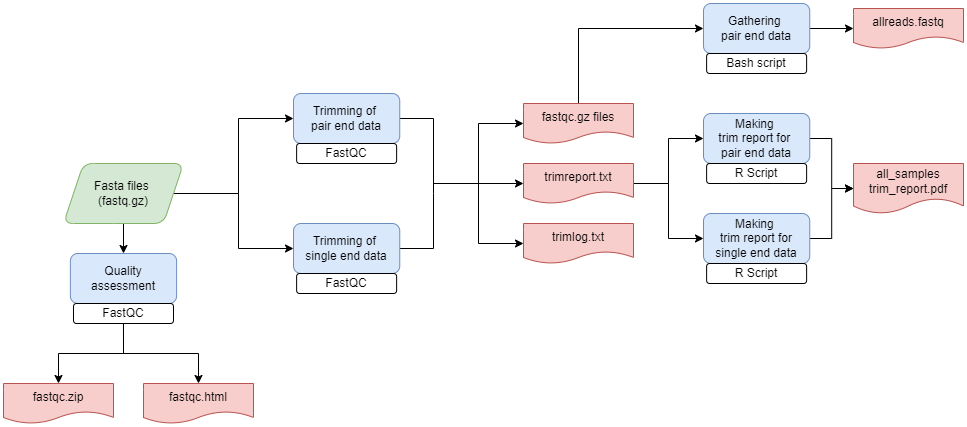

The diagram above was exported from draw.io. Its source (the exported page's mxGraphModel, read from the mxfile embedded in the PNG):
<mxGraphModel dx="868" dy="482" grid="1" gridSize="10" guides="1" tooltips="1" connect="1" arrows="1" fold="1" page="0" pageScale="1" pageWidth="3300" pageHeight="4681" math="0" shadow="0">
  <root>
    <mxCell id="0" />
    <mxCell id="1" parent="0" />
    <mxCell id="njgNRoEwg1gi-yfZG-VT-4" style="edgeStyle=orthogonalEdgeStyle;rounded=0;orthogonalLoop=1;jettySize=auto;html=1;exitX=0.5;exitY=1;exitDx=0;exitDy=0;entryX=0.5;entryY=0;entryDx=0;entryDy=0;" edge="1" parent="1" source="njgNRoEwg1gi-yfZG-VT-2" target="njgNRoEwg1gi-yfZG-VT-3">
      <mxGeometry relative="1" as="geometry" />
    </mxCell>
    <mxCell id="njgNRoEwg1gi-yfZG-VT-13" style="edgeStyle=orthogonalEdgeStyle;rounded=0;orthogonalLoop=1;jettySize=auto;html=1;exitX=1;exitY=0.5;exitDx=0;exitDy=0;entryX=0;entryY=0.5;entryDx=0;entryDy=0;" edge="1" parent="1" source="njgNRoEwg1gi-yfZG-VT-2" target="njgNRoEwg1gi-yfZG-VT-12">
      <mxGeometry relative="1" as="geometry" />
    </mxCell>
    <mxCell id="njgNRoEwg1gi-yfZG-VT-16" style="edgeStyle=orthogonalEdgeStyle;rounded=0;orthogonalLoop=1;jettySize=auto;html=1;exitX=1;exitY=0.5;exitDx=0;exitDy=0;entryX=0;entryY=0.5;entryDx=0;entryDy=0;" edge="1" parent="1" source="njgNRoEwg1gi-yfZG-VT-2" target="njgNRoEwg1gi-yfZG-VT-15">
      <mxGeometry relative="1" as="geometry" />
    </mxCell>
    <mxCell id="njgNRoEwg1gi-yfZG-VT-2" value="Fasta files&amp;nbsp;&lt;br&gt;(fastq.gz)" style="shape=parallelogram;perimeter=parallelogramPerimeter;whiteSpace=wrap;html=1;fixedSize=1;fillColor=#d5e8d4;strokeColor=#82b366;rounded=1;" vertex="1" parent="1">
      <mxGeometry x="120" y="210" width="120" height="60" as="geometry" />
    </mxCell>
    <mxCell id="njgNRoEwg1gi-yfZG-VT-3" value="Quality assessment" style="rounded=1;whiteSpace=wrap;html=1;fillColor=#dae8fc;strokeColor=#6c8ebf;" vertex="1" parent="1">
      <mxGeometry x="126.86999999999999" y="300" width="106.25" height="50" as="geometry" />
    </mxCell>
    <mxCell id="njgNRoEwg1gi-yfZG-VT-8" style="edgeStyle=orthogonalEdgeStyle;rounded=0;orthogonalLoop=1;jettySize=auto;html=1;exitX=0.5;exitY=1;exitDx=0;exitDy=0;entryX=0.5;entryY=0;entryDx=0;entryDy=0;" edge="1" parent="1" source="njgNRoEwg1gi-yfZG-VT-5" target="njgNRoEwg1gi-yfZG-VT-7">
      <mxGeometry relative="1" as="geometry" />
    </mxCell>
    <mxCell id="njgNRoEwg1gi-yfZG-VT-11" style="edgeStyle=orthogonalEdgeStyle;rounded=0;orthogonalLoop=1;jettySize=auto;html=1;exitX=0.5;exitY=1;exitDx=0;exitDy=0;" edge="1" parent="1" source="njgNRoEwg1gi-yfZG-VT-5" target="njgNRoEwg1gi-yfZG-VT-10">
      <mxGeometry relative="1" as="geometry" />
    </mxCell>
    <mxCell id="njgNRoEwg1gi-yfZG-VT-5" value="FastQC" style="rounded=1;whiteSpace=wrap;html=1;" vertex="1" parent="1">
      <mxGeometry x="129.99" y="350" width="100" height="20" as="geometry" />
    </mxCell>
    <mxCell id="njgNRoEwg1gi-yfZG-VT-7" value="fastqc.zip" style="shape=document;whiteSpace=wrap;html=1;boundedLbl=1;rounded=1;fillColor=#f8cecc;strokeColor=#b85450;" vertex="1" parent="1">
      <mxGeometry x="60" y="430" width="110" height="40" as="geometry" />
    </mxCell>
    <mxCell id="njgNRoEwg1gi-yfZG-VT-10" value="fastqc.html" style="shape=document;whiteSpace=wrap;html=1;boundedLbl=1;rounded=1;fillColor=#f8cecc;strokeColor=#b85450;" vertex="1" parent="1">
      <mxGeometry x="200" y="430" width="110" height="40" as="geometry" />
    </mxCell>
    <mxCell id="njgNRoEwg1gi-yfZG-VT-30" style="edgeStyle=orthogonalEdgeStyle;rounded=0;orthogonalLoop=1;jettySize=auto;html=1;exitX=1;exitY=0.5;exitDx=0;exitDy=0;endArrow=none;endFill=0;" edge="1" parent="1" source="njgNRoEwg1gi-yfZG-VT-12">
      <mxGeometry relative="1" as="geometry">
        <mxPoint x="490" y="240" as="targetPoint" />
      </mxGeometry>
    </mxCell>
    <mxCell id="njgNRoEwg1gi-yfZG-VT-12" value="Trimming of &lt;br&gt;pair end data" style="rounded=1;whiteSpace=wrap;html=1;fillColor=#dae8fc;strokeColor=#6c8ebf;" vertex="1" parent="1">
      <mxGeometry x="350" y="140" width="106.25" height="50" as="geometry" />
    </mxCell>
    <mxCell id="njgNRoEwg1gi-yfZG-VT-14" value="FastQC" style="rounded=1;whiteSpace=wrap;html=1;" vertex="1" parent="1">
      <mxGeometry x="353.13" y="190" width="100" height="20" as="geometry" />
    </mxCell>
    <mxCell id="njgNRoEwg1gi-yfZG-VT-32" style="edgeStyle=orthogonalEdgeStyle;rounded=0;orthogonalLoop=1;jettySize=auto;html=1;exitX=1;exitY=0.5;exitDx=0;exitDy=0;endArrow=none;endFill=0;" edge="1" parent="1" source="njgNRoEwg1gi-yfZG-VT-15">
      <mxGeometry relative="1" as="geometry">
        <mxPoint x="490" y="240" as="targetPoint" />
      </mxGeometry>
    </mxCell>
    <mxCell id="njgNRoEwg1gi-yfZG-VT-15" value="Trimming of &lt;br&gt;single end data" style="rounded=1;whiteSpace=wrap;html=1;fillColor=#dae8fc;strokeColor=#6c8ebf;" vertex="1" parent="1">
      <mxGeometry x="350.01" y="270" width="106.25" height="50" as="geometry" />
    </mxCell>
    <mxCell id="njgNRoEwg1gi-yfZG-VT-17" value="FastQC" style="rounded=1;whiteSpace=wrap;html=1;" vertex="1" parent="1">
      <mxGeometry x="353.13" y="320" width="100" height="20" as="geometry" />
    </mxCell>
    <mxCell id="njgNRoEwg1gi-yfZG-VT-50" style="edgeStyle=orthogonalEdgeStyle;rounded=0;orthogonalLoop=1;jettySize=auto;html=1;exitX=0.5;exitY=0;exitDx=0;exitDy=0;entryX=0;entryY=0.5;entryDx=0;entryDy=0;endArrow=classic;endFill=1;" edge="1" parent="1" source="njgNRoEwg1gi-yfZG-VT-18" target="njgNRoEwg1gi-yfZG-VT-49">
      <mxGeometry relative="1" as="geometry" />
    </mxCell>
    <mxCell id="njgNRoEwg1gi-yfZG-VT-18" value="fastqc.gz files" style="shape=document;whiteSpace=wrap;html=1;boundedLbl=1;rounded=1;fillColor=#f8cecc;strokeColor=#b85450;" vertex="1" parent="1">
      <mxGeometry x="580" y="150" width="110" height="40" as="geometry" />
    </mxCell>
    <mxCell id="njgNRoEwg1gi-yfZG-VT-20" value="trimlog.txt" style="shape=document;whiteSpace=wrap;html=1;boundedLbl=1;rounded=1;fillColor=#f8cecc;strokeColor=#b85450;" vertex="1" parent="1">
      <mxGeometry x="580" y="270" width="110" height="40" as="geometry" />
    </mxCell>
    <mxCell id="njgNRoEwg1gi-yfZG-VT-36" style="edgeStyle=orthogonalEdgeStyle;rounded=0;orthogonalLoop=1;jettySize=auto;html=1;exitX=1;exitY=0.5;exitDx=0;exitDy=0;entryX=0;entryY=0.5;entryDx=0;entryDy=0;endArrow=classic;endFill=1;" edge="1" parent="1" source="njgNRoEwg1gi-yfZG-VT-35" target="njgNRoEwg1gi-yfZG-VT-18">
      <mxGeometry relative="1" as="geometry" />
    </mxCell>
    <mxCell id="njgNRoEwg1gi-yfZG-VT-37" style="edgeStyle=orthogonalEdgeStyle;rounded=0;orthogonalLoop=1;jettySize=auto;html=1;exitX=1;exitY=0.5;exitDx=0;exitDy=0;entryX=0;entryY=0.5;entryDx=0;entryDy=0;endArrow=classic;endFill=1;" edge="1" parent="1" source="njgNRoEwg1gi-yfZG-VT-35">
      <mxGeometry relative="1" as="geometry">
        <mxPoint x="580" y="230" as="targetPoint" />
      </mxGeometry>
    </mxCell>
    <mxCell id="njgNRoEwg1gi-yfZG-VT-38" style="edgeStyle=orthogonalEdgeStyle;rounded=0;orthogonalLoop=1;jettySize=auto;html=1;exitX=1;exitY=0.5;exitDx=0;exitDy=0;entryX=0;entryY=0.5;entryDx=0;entryDy=0;endArrow=classic;endFill=1;" edge="1" parent="1" source="njgNRoEwg1gi-yfZG-VT-35" target="njgNRoEwg1gi-yfZG-VT-20">
      <mxGeometry relative="1" as="geometry" />
    </mxCell>
    <mxCell id="njgNRoEwg1gi-yfZG-VT-35" value="" style="rounded=0;whiteSpace=wrap;html=1;fillColor=none;strokeColor=none;" vertex="1" parent="1">
      <mxGeometry x="440" y="220" width="50" height="20" as="geometry" />
    </mxCell>
    <mxCell id="njgNRoEwg1gi-yfZG-VT-41" style="edgeStyle=orthogonalEdgeStyle;rounded=0;orthogonalLoop=1;jettySize=auto;html=1;exitX=1;exitY=0.5;exitDx=0;exitDy=0;entryX=0;entryY=0.5;entryDx=0;entryDy=0;endArrow=classic;endFill=1;" edge="1" parent="1" source="njgNRoEwg1gi-yfZG-VT-39" target="njgNRoEwg1gi-yfZG-VT-40">
      <mxGeometry relative="1" as="geometry" />
    </mxCell>
    <mxCell id="njgNRoEwg1gi-yfZG-VT-43" style="edgeStyle=orthogonalEdgeStyle;rounded=0;orthogonalLoop=1;jettySize=auto;html=1;exitX=1;exitY=0.5;exitDx=0;exitDy=0;entryX=0;entryY=0.5;entryDx=0;entryDy=0;endArrow=classic;endFill=1;" edge="1" parent="1" source="njgNRoEwg1gi-yfZG-VT-39" target="njgNRoEwg1gi-yfZG-VT-42">
      <mxGeometry relative="1" as="geometry" />
    </mxCell>
    <mxCell id="njgNRoEwg1gi-yfZG-VT-39" value="trimreport.txt" style="shape=document;whiteSpace=wrap;html=1;boundedLbl=1;rounded=1;fillColor=#f8cecc;strokeColor=#b85450;" vertex="1" parent="1">
      <mxGeometry x="580" y="210" width="110" height="40" as="geometry" />
    </mxCell>
    <mxCell id="njgNRoEwg1gi-yfZG-VT-47" style="edgeStyle=orthogonalEdgeStyle;rounded=0;orthogonalLoop=1;jettySize=auto;html=1;exitX=1;exitY=0.5;exitDx=0;exitDy=0;entryX=0;entryY=0.5;entryDx=0;entryDy=0;endArrow=classic;endFill=1;" edge="1" parent="1" source="njgNRoEwg1gi-yfZG-VT-40" target="njgNRoEwg1gi-yfZG-VT-46">
      <mxGeometry relative="1" as="geometry" />
    </mxCell>
    <mxCell id="njgNRoEwg1gi-yfZG-VT-40" value="Making &lt;br&gt;trim report for &lt;br&gt;pair end data" style="rounded=1;whiteSpace=wrap;html=1;fillColor=#dae8fc;strokeColor=#6c8ebf;" vertex="1" parent="1">
      <mxGeometry x="760" y="160" width="106.25" height="50" as="geometry" />
    </mxCell>
    <mxCell id="njgNRoEwg1gi-yfZG-VT-48" style="edgeStyle=orthogonalEdgeStyle;rounded=0;orthogonalLoop=1;jettySize=auto;html=1;exitX=1;exitY=0.5;exitDx=0;exitDy=0;entryX=0;entryY=0.5;entryDx=0;entryDy=0;endArrow=classic;endFill=1;" edge="1" parent="1" source="njgNRoEwg1gi-yfZG-VT-42" target="njgNRoEwg1gi-yfZG-VT-46">
      <mxGeometry relative="1" as="geometry" />
    </mxCell>
    <mxCell id="njgNRoEwg1gi-yfZG-VT-42" value="Making &lt;br&gt;trim report for single end data" style="rounded=1;whiteSpace=wrap;html=1;fillColor=#dae8fc;strokeColor=#6c8ebf;" vertex="1" parent="1">
      <mxGeometry x="760" y="260" width="106.25" height="50" as="geometry" />
    </mxCell>
    <mxCell id="njgNRoEwg1gi-yfZG-VT-44" value="R Script" style="rounded=1;whiteSpace=wrap;html=1;" vertex="1" parent="1">
      <mxGeometry x="763.12" y="210" width="100" height="20" as="geometry" />
    </mxCell>
    <mxCell id="njgNRoEwg1gi-yfZG-VT-45" value="R Script" style="rounded=1;whiteSpace=wrap;html=1;" vertex="1" parent="1">
      <mxGeometry x="763.12" y="310" width="100" height="20" as="geometry" />
    </mxCell>
    <mxCell id="njgNRoEwg1gi-yfZG-VT-46" value="all_samples&lt;br&gt;trim_report.pdf" style="shape=document;whiteSpace=wrap;html=1;boundedLbl=1;rounded=1;fillColor=#f8cecc;strokeColor=#b85450;" vertex="1" parent="1">
      <mxGeometry x="910" y="210" width="110" height="50" as="geometry" />
    </mxCell>
    <mxCell id="njgNRoEwg1gi-yfZG-VT-53" style="edgeStyle=orthogonalEdgeStyle;rounded=0;orthogonalLoop=1;jettySize=auto;html=1;exitX=1;exitY=0.5;exitDx=0;exitDy=0;endArrow=classic;endFill=1;" edge="1" parent="1" source="njgNRoEwg1gi-yfZG-VT-49" target="njgNRoEwg1gi-yfZG-VT-52">
      <mxGeometry relative="1" as="geometry" />
    </mxCell>
    <mxCell id="njgNRoEwg1gi-yfZG-VT-49" value="Gathering &lt;br&gt;pair end data" style="rounded=1;whiteSpace=wrap;html=1;fillColor=#dae8fc;strokeColor=#6c8ebf;" vertex="1" parent="1">
      <mxGeometry x="759.99" y="50" width="106.25" height="50" as="geometry" />
    </mxCell>
    <mxCell id="njgNRoEwg1gi-yfZG-VT-51" value="Bash script" style="rounded=1;whiteSpace=wrap;html=1;" vertex="1" parent="1">
      <mxGeometry x="763.12" y="100" width="100" height="20" as="geometry" />
    </mxCell>
    <mxCell id="njgNRoEwg1gi-yfZG-VT-52" value="allreads.fastq" style="shape=document;whiteSpace=wrap;html=1;boundedLbl=1;rounded=1;fillColor=#f8cecc;strokeColor=#b85450;" vertex="1" parent="1">
      <mxGeometry x="910" y="55" width="110" height="40" as="geometry" />
    </mxCell>
  </root>
</mxGraphModel>